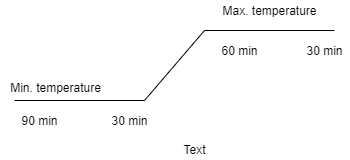

The diagram above was exported from draw.io. Its source (the exported page's mxGraphModel, read from the mxfile embedded in the PNG):
<mxGraphModel dx="1038" dy="531" grid="1" gridSize="10" guides="1" tooltips="1" connect="1" arrows="1" fold="1" page="1" pageScale="1" pageWidth="850" pageHeight="1100" math="0" shadow="0">
  <root>
    <mxCell id="0" />
    <mxCell id="1" parent="0" />
    <mxCell id="zT4eRXo3lIf17YqNdra6-1" value="" style="endArrow=none;html=1;" edge="1" parent="1">
      <mxGeometry width="50" height="50" relative="1" as="geometry">
        <mxPoint x="320" y="270" as="sourcePoint" />
        <mxPoint x="450" y="270" as="targetPoint" />
      </mxGeometry>
    </mxCell>
    <mxCell id="zT4eRXo3lIf17YqNdra6-2" value="" style="endArrow=none;html=1;" edge="1" parent="1">
      <mxGeometry width="50" height="50" relative="1" as="geometry">
        <mxPoint x="510" y="200" as="sourcePoint" />
        <mxPoint x="450" y="270" as="targetPoint" />
      </mxGeometry>
    </mxCell>
    <mxCell id="zT4eRXo3lIf17YqNdra6-3" value="" style="endArrow=none;html=1;" edge="1" parent="1">
      <mxGeometry width="50" height="50" relative="1" as="geometry">
        <mxPoint x="640" y="200" as="sourcePoint" />
        <mxPoint x="510" y="200" as="targetPoint" />
      </mxGeometry>
    </mxCell>
    <mxCell id="zT4eRXo3lIf17YqNdra6-4" value="90 min" style="text;html=1;align=center;verticalAlign=middle;resizable=0;points=[];autosize=1;" vertex="1" parent="1">
      <mxGeometry x="320" y="280" width="50" height="20" as="geometry" />
    </mxCell>
    <mxCell id="zT4eRXo3lIf17YqNdra6-5" value="30 min" style="text;html=1;align=center;verticalAlign=middle;resizable=0;points=[];autosize=1;" vertex="1" parent="1">
      <mxGeometry x="410" y="280" width="50" height="20" as="geometry" />
    </mxCell>
    <mxCell id="zT4eRXo3lIf17YqNdra6-6" value="60 min" style="text;html=1;align=center;verticalAlign=middle;resizable=0;points=[];autosize=1;" vertex="1" parent="1">
      <mxGeometry x="520" y="210" width="50" height="20" as="geometry" />
    </mxCell>
    <mxCell id="zT4eRXo3lIf17YqNdra6-7" value="30 min" style="text;html=1;align=center;verticalAlign=middle;resizable=0;points=[];autosize=1;" vertex="1" parent="1">
      <mxGeometry x="605" y="210" width="50" height="20" as="geometry" />
    </mxCell>
    <mxCell id="zT4eRXo3lIf17YqNdra6-8" value="Min. temperature" style="text;html=1;align=center;verticalAlign=middle;resizable=0;points=[];autosize=1;" vertex="1" parent="1">
      <mxGeometry x="306" y="247" width="110" height="20" as="geometry" />
    </mxCell>
    <mxCell id="zT4eRXo3lIf17YqNdra6-10" value="Max. temperature" style="text;html=1;align=center;verticalAlign=middle;resizable=0;points=[];autosize=1;" vertex="1" parent="1">
      <mxGeometry x="520" y="170" width="110" height="20" as="geometry" />
    </mxCell>
    <mxCell id="zT4eRXo3lIf17YqNdra6-15" value="Text" style="text;html=1;align=center;verticalAlign=middle;resizable=0;points=[];autosize=1;" vertex="1" parent="1">
      <mxGeometry x="480" y="309" width="40" height="20" as="geometry" />
    </mxCell>
  </root>
</mxGraphModel>